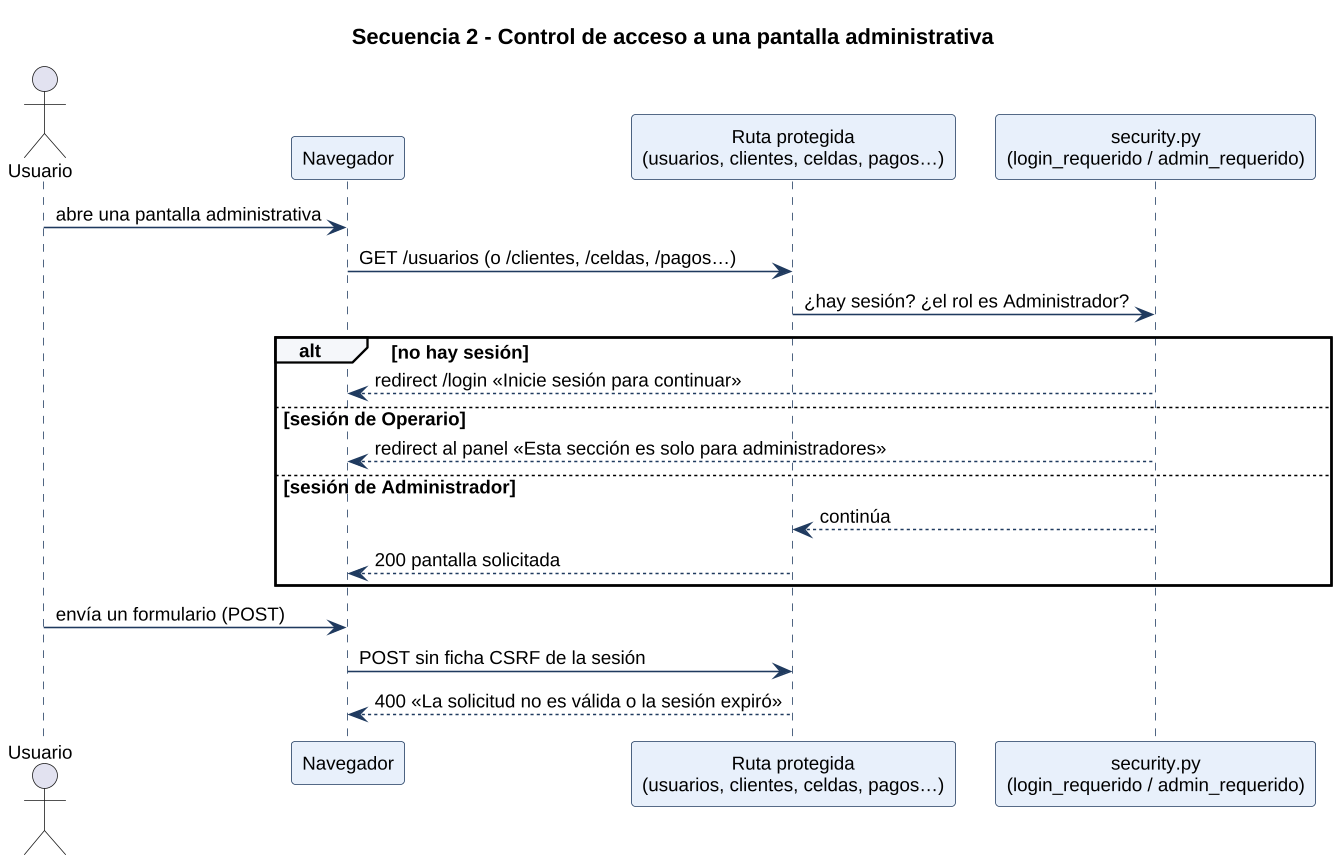

The diagram above was rendered by PlantUML. Its source (embedded in the PNG):
@startuml
skinparamlocked dpi 150
skinparam shadowing false
skinparam defaultFontName Liberation Sans
skinparam defaultFontSize 12
skinparam sequence {
  ParticipantBackgroundColor #E8F0FB
  ParticipantBorderColor #1F3A5F
  LifeLineBorderColor #1F3A5F
  ArrowColor #1F3A5F
  GroupBackgroundColor #F5F7FA
}
skinparam NoteBackgroundColor #FFF6E0
skinparam NoteBorderColor #E8A317
title Secuencia 2 - Control de acceso a una pantalla administrativa
actor Usuario
participant "Navegador" as UI
participant "Ruta protegida\n(usuarios, clientes, celdas, pagos…)" as R
participant "security.py\n(login_requerido / admin_requerido)" as SEC
Usuario -> UI : abre una pantalla administrativa
UI -> R : GET /usuarios (o /clientes, /celdas, /pagos…)
R -> SEC : ¿hay sesión? ¿el rol es Administrador?
alt no hay sesión
  SEC --> UI : redirect /login «Inicie sesión para continuar»
else sesión de Operario
  SEC --> UI : redirect al panel «Esta sección es solo para administradores»
else sesión de Administrador
  SEC --> R : continúa
  R --> UI : 200 pantalla solicitada
end
Usuario -> UI : envía un formulario (POST)
UI -> R : POST sin ficha CSRF de la sesión
R --> UI : 400 «La solicitud no es válida o la sesión expiró»
@enduml